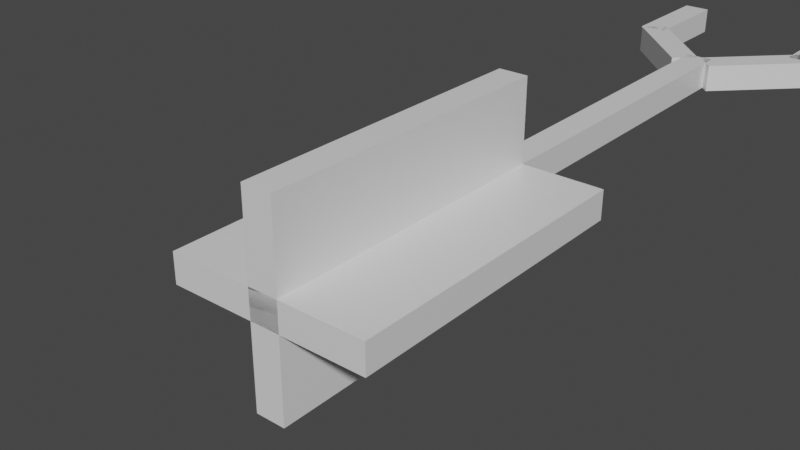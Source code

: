 # Source: inserter.blend  (saved by Blender 2.80.75; exported with 4.5.12 LTS)
import bpy
from mathutils import Matrix  # noqa: F401  (used for matrix-valued properties, if any)

bpy.ops.wm.read_factory_settings(use_empty=True)
scene = bpy.context.scene
scene.name = 'Scene'

# ---- collections
col_collection = bpy.data.collections.new('Collection'); scene.collection.children.link(col_collection)

# ---- materials (node trees are filled in below, after node groups)
mat_material = bpy.data.materials.new('Material')
mat_material.alpha_threshold = 0.0
mat_material.use_transparent_shadow = False
mat_material.line_color = (0.0, 0.0, 0.0, 1.0)

# ---- material node trees
mat_material.use_nodes = True; mat_material.node_tree.nodes.clear()
_N = mat_material.node_tree.nodes; _L = mat_material.node_tree.links
n0 = _N.new('ShaderNodeOutputMaterial'); n0.name = 'Material Output'; n0.location = (300, 300)
n1 = _N.new('ShaderNodeBsdfPrincipled'); n1.name = 'Principled BSDF'; n1.location = (10, 300)
n1.distribution = 'GGX'
n1.subsurface_method = 'RANDOM_WALK_SKIN'
n1.inputs[2].default_value = 0.4
n1.inputs[3].default_value = 1.45
n1.inputs[27].default_value = (0.0, 0.0, 0.0, 1.0)
n1.inputs[28].default_value = 1.0
_L.new(n1.outputs[0], n0.inputs[0])
n0.is_active_output = True

# ---- world
world_world = bpy.data.worlds.new('World'); scene.world = world_world
world_world.use_nodes = True; world_world.node_tree.nodes.clear()
_N = world_world.node_tree.nodes; _L = world_world.node_tree.links
n0 = _N.new('ShaderNodeOutputWorld'); n0.name = 'World Output'; n0.location = (300, 300)
n1 = _N.new('ShaderNodeBackground'); n1.name = 'Background'; n1.location = (10, 300)
n1.inputs[0].default_value = (0.05088, 0.05088, 0.05088, 1.0)
_L.new(n1.outputs[0], n0.inputs[0])
n0.is_active_output = True
world_world.color = (0.05088, 0.05088, 0.05088)
world_world.use_sun_shadow = False
world_world.sun_shadow_jitter_overblur = 0.0

# ---- meshes
me_cube_012 = bpy.data.meshes.new('Cube.012')
me_cube_012.from_pydata([(7.333, -7.708, 1.0), (7.333, -7.708, -1.0), (7.333, -9.708, 1.0), (7.333, -9.708, -1.0), (5.333, -7.708, 1.0), (5.333, -7.708, -1.0), (5.333, -9.708, 1.0), (5.333, -9.708, -1.0), (-1.0, -0.2488, -6.66), (-1.0, 4.956, -6.66), (-1.0, -0.2488, 6.66), (-1.0, 4.956, 6.66), (1.0, -0.2488, -6.66), (1.0, 4.956, -6.66), (1.0, -0.2488, 6.66), (1.0, 4.956, 6.66), (-6.66, -0.2488, 1.0), (-6.66, 4.956, 1.0), (6.66, -0.2488, 1.0), (6.66, 4.956, 1.0), (-6.66, -0.2488, -1.0), (-6.66, 4.956, -1.0), (6.66, -0.2488, -1.0), (6.66, 4.956, -1.0), (-1.0, -0.001658, -1.0), (-1.0, -0.001658, 1.0), (-1.0, -3.316, -1.0), (-1.0, -3.316, 1.0), (1.0, -0.001658, -1.0), (1.0, -0.001658, 1.0), (1.0, -3.316, -1.0), (1.0, -3.316, 1.0), (-1.0, -3.319, -1.0), (-1.0, -3.319, 1.0), (-1.0, -6.633, -1.0), (-1.0, -6.633, 1.0), (1.0, -3.319, -1.0), (1.0, -3.319, 1.0), (1.0, -6.633, -1.0), (1.0, -6.633, 1.0), (-1.532, -6.25, -1.0), (-1.532, -6.25, 1.0), (-7.216, -7.664, -1.0), (-7.216, -7.664, 1.0), (-0.1176, -6.601, -1.0), (-0.1176, -6.601, 1.0), (-5.801, -8.016, -1.0), (-5.801, -8.016, 1.0), (1.532, -6.25, 1.0), (1.532, -6.25, -1.0), (7.216, -7.664, 1.0), (7.216, -7.664, -1.0), (0.1176, -6.601, 1.0), (0.1176, -6.601, -1.0), (5.801, -8.016, 1.0), (5.801, -8.016, -1.0), (-5.333, -7.708, 1.0), (-5.333, -7.708, -1.0), (-5.333, -9.708, 1.0), (-5.333, -9.708, -1.0), (-7.333, -7.708, 1.0), (-7.333, -7.708, -1.0), (-7.333, -9.708, 1.0), (-7.333, -9.708, -1.0)], [], [(0, 2, 6, 4), (3, 7, 6, 2), (7, 5, 4, 6), (5, 7, 3, 1), (1, 3, 2, 0), (5, 1, 0, 4), (8, 10, 14, 12), (11, 15, 14, 10), (15, 13, 12, 14), (13, 15, 11, 9), (9, 11, 10, 8), (13, 9, 8, 12), (16, 18, 22, 20), (19, 23, 22, 18), (23, 21, 20, 22), (21, 23, 19, 17), (17, 19, 18, 16), (21, 17, 16, 20), (24, 26, 30, 28), (27, 31, 30, 26), (31, 29, 28, 30), (29, 31, 27, 25), (25, 27, 26, 24), (29, 25, 24, 28), (32, 34, 38, 36), (35, 39, 38, 34), (39, 37, 36, 38), (37, 39, 35, 33), (33, 35, 34, 32), (37, 33, 32, 36), (40, 42, 46, 44), (43, 47, 46, 42), (47, 45, 44, 46), (45, 47, 43, 41), (41, 43, 42, 40), (45, 41, 40, 44), (48, 50, 54, 52), (51, 55, 54, 50), (55, 53, 52, 54), (53, 55, 51, 49), (49, 51, 50, 48), (53, 49, 48, 52), (56, 58, 62, 60), (59, 63, 62, 58), (63, 61, 60, 62), (61, 63, 59, 57), (57, 59, 58, 56), (61, 57, 56, 60)])
_uv = me_cube_012.uv_layers.new(name='UVMap')
_uv.uv.foreach_set('vector', [0.625, 0.5, 0.625, 0.75, 0.875, 0.75, 0.875, 0.5, 0.375, 0.75, 0.375, 1.0, 0.625, 1.0, 0.625, 0.75, 0.375, 0.0, 0.375, 0.25, 0.625, 0.25, 0.625, 0.0, 0.125, 0.5, 0.125, 0.75, 0.375, 0.75, 0.375, 0.5, 0.375, 0.5, 0.375, 0.75, 0.625, 0.75, 0.625, 0.5, 0.375, 0.25, 0.375, 0.5, 0.625, 0.5, 0.625, 0.25, 0.625, 0.5, 0.625, 0.75, 0.875, 0.75, 0.875, 0.5, 0.375, 0.75, 0.375, 1.0, 0.625, 1.0, 0.625, 0.75, 0.375, 0.0, 0.375, 0.25, 0.625, 0.25, 0.625, 0.0, 0.125, 0.5, 0.125, 0.75, 0.375, 0.75, 0.375, 0.5, 0.375, 0.5, 0.375, 0.75, 0.625, 0.75, 0.625, 0.5, 0.375, 0.25, 0.375, 0.5, 0.625, 0.5, 0.625, 0.25, 0.625, 0.5, 0.625, 0.75, 0.875, 0.75, 0.875, 0.5, 0.375, 0.75, 0.375, 1.0, 0.625, 1.0, 0.625, 0.75, 0.375, 0.0, 0.375, 0.25, 0.625, 0.25, 0.625, 0.0, 0.125, 0.5, 0.125, 0.75, 0.375, 0.75, 0.375, 0.5, 0.375, 0.5, 0.375, 0.75, 0.625, 0.75, 0.625, 0.5, 0.375, 0.25, 0.375, 0.5, 0.625, 0.5, 0.625, 0.25, 0.625, 0.5, 0.625, 0.75, 0.875, 0.75, 0.875, 0.5, 0.375, 0.75, 0.375, 1.0, 0.625, 1.0, 0.625, 0.75, 0.375, 0.0, 0.375, 0.25, 0.625, 0.25, 0.625, 0.0, 0.125, 0.5, 0.125, 0.75, 0.375, 0.75, 0.375, 0.5, 0.375, 0.5, 0.375, 0.75, 0.625, 0.75, 0.625, 0.5, 0.375, 0.25, 0.375, 0.5, 0.625, 0.5, 0.625, 0.25, 0.625, 0.5, 0.625, 0.75, 0.875, 0.75, 0.875, 0.5, 0.375, 0.75, 0.375, 1.0, 0.625, 1.0, 0.625, 0.75, 0.375, 0.0, 0.375, 0.25, 0.625, 0.25, 0.625, 0.0, 0.125, 0.5, 0.125, 0.75, 0.375, 0.75, 0.375, 0.5, 0.375, 0.5, 0.375, 0.75, 0.625, 0.75, 0.625, 0.5, 0.375, 0.25, 0.375, 0.5, 0.625, 0.5, 0.625, 0.25, 0.625, 0.5, 0.625, 0.75, 0.875, 0.75, 0.875, 0.5, 0.375, 0.75, 0.375, 1.0, 0.625, 1.0, 0.625, 0.75, 0.375, 0.0, 0.375, 0.25, 0.625, 0.25, 0.625, 0.0, 0.125, 0.5, 0.125, 0.75, 0.375, 0.75, 0.375, 0.5, 0.375, 0.5, 0.375, 0.75, 0.625, 0.75, 0.625, 0.5, 0.375, 0.25, 0.375, 0.5, 0.625, 0.5, 0.625, 0.25, 0.625, 0.5, 0.625, 0.75, 0.875, 0.75, 0.875, 0.5, 0.375, 0.75, 0.375, 1.0, 0.625, 1.0, 0.625, 0.75, 0.375, 0.0, 0.375, 0.25, 0.625, 0.25, 0.625, 0.0, 0.125, 0.5, 0.125, 0.75, 0.375, 0.75, 0.375, 0.5, 0.375, 0.5, 0.375, 0.75, 0.625, 0.75, 0.625, 0.5, 0.375, 0.25, 0.375, 0.5, 0.625, 0.5, 0.625, 0.25, 0.625, 0.5, 0.625, 0.75, 0.875, 0.75, 0.875, 0.5, 0.375, 0.75, 0.375, 1.0, 0.625, 1.0, 0.625, 0.75, 0.375, 0.0, 0.375, 0.25, 0.625, 0.25, 0.625, 0.0, 0.125, 0.5, 0.125, 0.75, 0.375, 0.75, 0.375, 0.5, 0.375, 0.5, 0.375, 0.75, 0.625, 0.75, 0.625, 0.5, 0.375, 0.25, 0.375, 0.5, 0.625, 0.5, 0.625, 0.25])
me_cube_012.materials.append(mat_material)
me_cube_012.use_mirror_vertex_groups = False
me_cube_012.update()
arm_armature_002 = bpy.data.armatures.new('Armature.002')  # bones are not reproduced

# ---- objects
ob_cube_006 = bpy.data.objects.new('Cube.006', me_cube_012)
ob_armature = bpy.data.objects.new('Armature', arm_armature_002)

# ---- transforms, parenting, visibility, modifiers, constraints
ob_cube_006.parent = ob_armature
ob_cube_006.location = (0.0, -2.274e-13, 9.537e-07)
ob_cube_006.rotation_euler = (1.571, -5.96e-08, 3.142)
ob_cube_006.scale = (0.3, -1.206, 0.3)
ob_cube_006.lock_rotations_4d = False
ob_cube_006.empty_display_type = 'ARROWS'
ob_cube_006.lineart.crease_threshold = 0.0
_vg = ob_cube_006.vertex_groups.new(name='Bone')
_vg.add([24, 25, 26, 27, 28, 29, 30, 31], 1.0, 'REPLACE')
_vg = ob_cube_006.vertex_groups.new(name='Bone.001')
for _i, _w in zip([32, 33, 34, 35, 36, 37, 38, 39, 40, 41, 42, 43, 44, 45, 48, 49, 50, 51, 52, 53], [1.0, 1.0, 1.0, 1.0, 1.0, 1.0, 1.0, 1.0, 0.5405, 0.3078, 0.05334, 0.03963, 0.8214, 0.1013, 0.5405, 0.3078, 0.05334, 0.03963, 0.8214, 0.1013]): _vg.add([_i], _w, 'REPLACE')
_vg = ob_cube_006.vertex_groups.new(name='Bone.002')
for _i, _w in zip([48, 49, 50, 51, 52, 53], [0.3563, 0.5913, 0.05114, 0.0636, 0.1516, 0.8786]): _vg.add([_i], _w, 'REPLACE')
_vg = ob_cube_006.vertex_groups.new(name='Bone.004')
for _i, _w in zip([0, 1, 2, 3, 4, 5, 6, 7, 48, 49, 50, 51, 52, 54, 55], [1.0, 1.0, 1.0, 1.0, 1.0, 1.0, 1.0, 1.0, 0.1032, 0.1008, 0.8955, 0.8916, 0.004029, 0.978, 0.966]): _vg.add([_i], _w, 'REPLACE')
_vg = ob_cube_006.vertex_groups.new(name='Bone.003')
for _i, _w in zip([40, 41, 42, 43, 44, 45], [0.3563, 0.5913, 0.05114, 0.0636, 0.1516, 0.8786]): _vg.add([_i], _w, 'REPLACE')
_vg = ob_cube_006.vertex_groups.new(name='Bone.005')
for _i, _w in zip([40, 41, 42, 43, 44, 46, 47, 56, 57, 58, 59, 60, 61, 62, 63], [0.1032, 0.1008, 0.8955, 0.8916, 0.004029, 0.978, 0.966, 1.0, 1.0, 1.0, 1.0, 1.0, 1.0, 1.0, 1.0]): _vg.add([_i], _w, 'REPLACE')
_m = ob_cube_006.modifiers.new('Armature', 'ARMATURE')
_m = ob_cube_006.modifiers.new('Armature.001', 'ARMATURE')
_m.object = ob_armature
ob_armature.location = (0.0, 0.0, 0.0)
ob_armature.rotation_euler = (-1.571, -0.0, 0.0)
ob_armature.lineart.crease_threshold = 0.0

# ---- collection membership
col_collection.objects.link(ob_cube_006)
col_collection.objects.link(ob_armature)

# ---- scene / render settings (as saved in the file)
scene.frame_start = 0; scene.frame_end = 101; scene.frame_set(1)
scene.render.engine = 'BLENDER_EEVEE_NEXT'
scene.cycles.use_denoising = False
scene.cycles.samples = 128
scene.cycles.sampling_pattern = 'TABULATED_SOBOL'
scene.cycles.use_adaptive_sampling = False
scene.cycles.use_light_tree = False
scene.view_settings.view_transform = 'Filmic'
bpy.context.view_layer.update()

# ---- added for rendering (the .blend has no active camera and no usable light): camera, sun
cam_auto = bpy.data.cameras.new('AutoCamera')
cam_auto.lens = 50.0
cam_auto.sensor_width = 36.0
cam_auto.clip_end = 1000.0
ob_auto_camera = bpy.data.objects.new('AutoCamera', cam_auto)
scene.collection.objects.link(ob_auto_camera)
ob_auto_camera.location = (10.4796, -15.4162, 8.56702)
ob_auto_camera.rotation_euler = (1.09748, -7.21219e-08, 0.694738)
scene.camera = ob_auto_camera
light_auto_sun = bpy.data.lights.new('AutoSun', 'SUN')
light_auto_sun.energy = 3.0
light_auto_sun.angle = 0.0523599
ob_auto_sun = bpy.data.objects.new('AutoSun', light_auto_sun)
scene.collection.objects.link(ob_auto_sun)
ob_auto_sun.rotation_euler = (0.872665, 0.174533, 0.523599)
bpy.context.view_layer.update()
